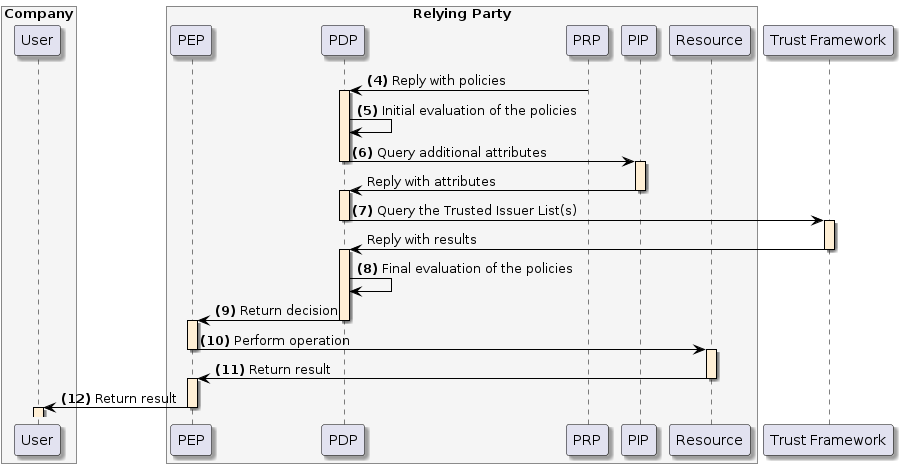

The diagram above was rendered by PlantUML. Its source (embedded in the PNG):
@startuml
skinparam shadowing true
skinparam ParticipantBorderColor black
skinparam arrowcolor black
skinparam SequenceLifeLineBorderColor black
skinparam SequenceLifeLineBackgroundColor PapayaWhip
	box "Company" #WhiteSmoke
    participant "User" as user
end box
box "Relying Party" #WhiteSmoke
    participant "PEP" as pep
    participant "PDP" as pdp
    participant "PRP" as prp
    participant "PIP" as pip
    participant "Resource" as resource
end box
participant "Trust Framework" as trust


prp -> pdp --++: **(4)** Reply with policies
pdp -> pdp: **(5)** Initial evaluation of the policies
pdp -> pip --++: **(6)** Query additional attributes
pip -> pdp --++: Reply with attributes
pdp -> trust --++: **(7)** Query the Trusted Issuer List(s)
trust -> pdp --++: Reply with results
pdp -> pdp: **(8)** Final evaluation of the policies
pdp -> pep --++: **(9)** Return decision
pep -> resource --++: **(10)** Perform operation
resource -> pep --++: **(11)** Return result
pep -> user --++: **(12)** Return result
@enduml